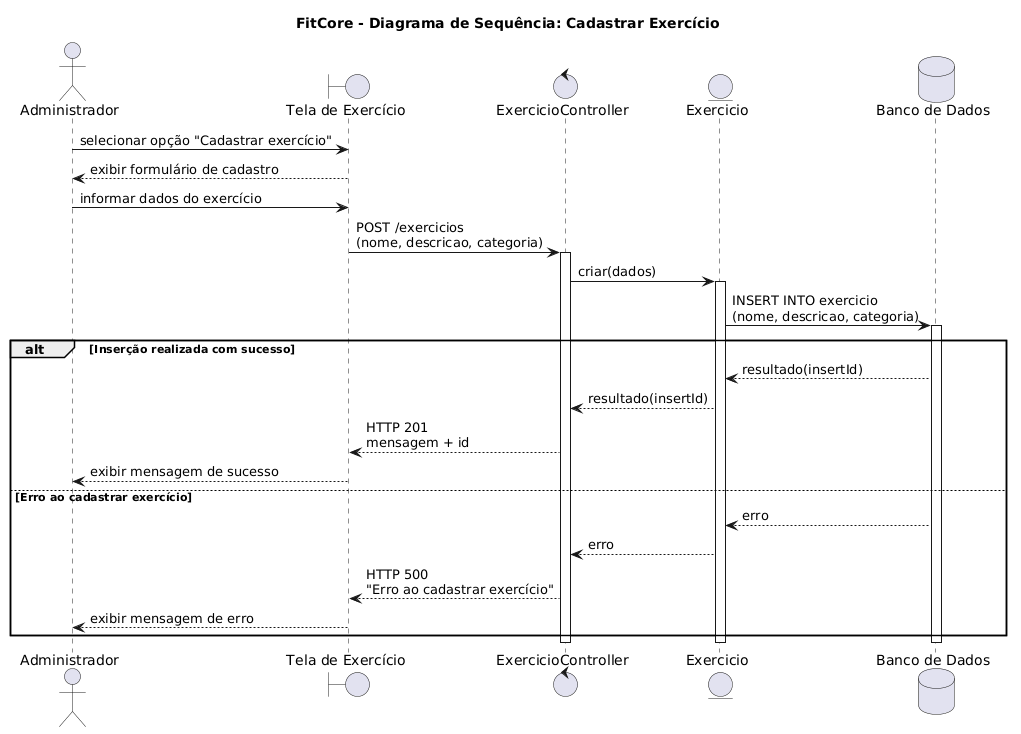

The diagram above was rendered by PlantUML. Its source (embedded in the PNG):
@startuml
title FitCore - Diagrama de Sequência: Cadastrar Exercício

actor Administrador as Admin
boundary "Tela de Exercício" as Tela
control "ExercicioController" as Controller
entity "Exercicio" as Exercicio
database "Banco de Dados" as Banco

Admin -> Tela : selecionar opção "Cadastrar exercício"
Tela --> Admin : exibir formulário de cadastro

Admin -> Tela : informar dados do exercício
Tela -> Controller : POST /exercicios\n(nome, descricao, categoria)
activate Controller

Controller -> Exercicio : criar(dados)
activate Exercicio

Exercicio -> Banco : INSERT INTO exercicio\n(nome, descricao, categoria)
activate Banco

alt Inserção realizada com sucesso
    Banco --> Exercicio : resultado(insertId)
    Exercicio --> Controller : resultado(insertId)

    Controller --> Tela : HTTP 201\nmensagem + id
    Tela --> Admin : exibir mensagem de sucesso

else Erro ao cadastrar exercício
    Banco --> Exercicio : erro
    Exercicio --> Controller : erro

    Controller --> Tela : HTTP 500\n"Erro ao cadastrar exercício"
    Tela --> Admin : exibir mensagem de erro
end

deactivate Banco
deactivate Exercicio
deactivate Controller
@enduml